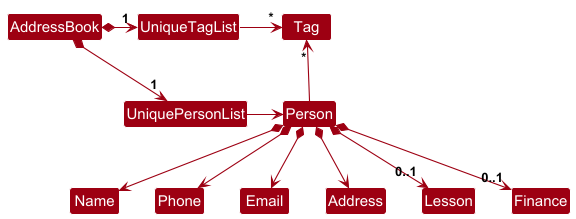

The diagram above was rendered by PlantUML. Its source (embedded in the PNG):
@startuml
!include style.puml
skinparam arrowThickness 1.1
skinparam arrowColor MODEL_COLOR
skinparam classBackgroundColor MODEL_COLOR

AddressBook *-right-> "1" UniquePersonList
AddressBook *-right-> "1" UniqueTagList
UniqueTagList -[hidden]down- UniquePersonList
UniqueTagList -[hidden]down- UniquePersonList

UniqueTagList -right-> "*" Tag
UniquePersonList -right-> Person

Person -up-> "*" Tag

Person *--> Name
Person *--> Phone
Person *--> Email
Person *--> Address
Person *--> "0..1" Lesson
Person *--> "0..1" Finance
@enduml